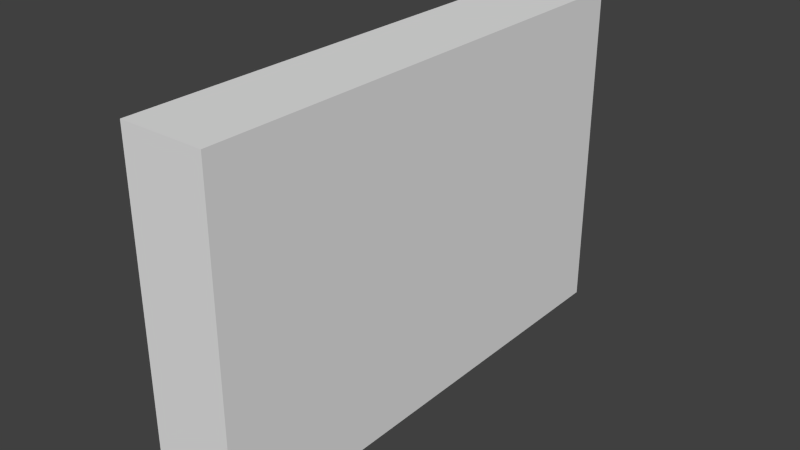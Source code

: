 # Source: 1x3x4_Wall.blend  (saved by Blender 2.73.0; exported with 4.5.12 LTS)
import bpy
from mathutils import Matrix  # noqa: F401  (used for matrix-valued properties, if any)

bpy.ops.wm.read_factory_settings(use_empty=True)
scene = bpy.context.scene
scene.name = 'Scene'

# ---- collections
col_collection_1 = bpy.data.collections.new('Collection 1'); scene.collection.children.link(col_collection_1)

# ---- materials (node trees are filled in below, after node groups)
mat_material = bpy.data.materials.new('Material')
mat_material.alpha_threshold = 0.0
mat_material.use_transparent_shadow = False
mat_material.roughness = 0.5
mat_material.line_color = (0.0, 0.0, 0.0, 1.0)

# ---- material node trees

# ---- world
world_world = bpy.data.worlds.new('World'); scene.world = world_world
world_world.color = (0.05088, 0.05088, 0.05088)
world_world.use_sun_shadow = False
world_world.sun_shadow_jitter_overblur = 0.0
world_world.cycles.sampling_method = 'MANUAL'
world_world.cycles.sample_map_resolution = 256

# ---- meshes
me_cube = bpy.data.meshes.new('Cube')
me_cube.from_pydata([(1.0, 3.0, 0.0), (1.0, -3.0, 0.0), (-1.192e-07, -3.0, 0.0), (3.576e-07, 3.0, 0.0), (1.0, 3.0, 4.0), (1.0, -3.0, 4.0), (-3.576e-07, -3.0, 4.0), (5.96e-08, 3.0, 4.0)], [], [(0, 1, 2, 3), (4, 7, 6, 5), (0, 4, 5, 1), (1, 5, 6, 2), (2, 6, 7, 3), (4, 0, 3, 7)])
_uv = me_cube.uv_layers.new(name='UVMap')
_uv.uv.foreach_set('vector', [0.3, 0.5, 0.3, 0.2, 0.35, 0.2, 0.35, 0.5, 0.3, 0.7, 0.35, 0.7, 0.35, 0.9999, 0.3, 0.9999, 0.3, 0.5, 0.3, 0.7, 8.061e-05, 0.7, 8.08e-05, 0.5, 0.3, 0.2, 0.3, 8.061e-05, 0.35, 8.061e-05, 0.35, 0.2, 0.65, 0.5, 0.65, 0.7, 0.35, 0.7, 0.35, 0.5, 0.3, 0.7, 0.3, 0.5, 0.35, 0.5, 0.35, 0.7])
me_cube.materials.append(mat_material)
me_cube.use_remesh_preserve_volume = False
me_cube.use_remesh_preserve_attributes = False
me_cube.use_mirror_vertex_groups = False
me_cube.update()

# ---- objects
ob_cube = bpy.data.objects.new('Cube', me_cube)

# ---- transforms, parenting, visibility, modifiers, constraints
ob_cube.location = (0.0, 0.0, 0.0)
ob_cube.lock_rotations_4d = False
ob_cube.empty_display_type = 'ARROWS'
ob_cube.lineart.crease_threshold = 0.0

# ---- collection membership
col_collection_1.objects.link(ob_cube)

# ---- scene / render settings (as saved in the file)
scene.frame_start = 1; scene.frame_end = 250; scene.frame_set(1)
scene.render.engine = 'BLENDER_EEVEE_NEXT'
scene.render.resolution_percentage = 50
scene.render.dither_intensity = 0.0
scene.cycles.use_denoising = False
scene.cycles.samples = 10
scene.cycles.sampling_pattern = 'TABULATED_SOBOL'
scene.cycles.light_sampling_threshold = 0.0
scene.cycles.use_adaptive_sampling = False
scene.cycles.use_light_tree = False
scene.cycles.blur_glossy = 0.0
scene.cycles.pixel_filter_type = 'GAUSSIAN'
scene.cycles.sample_clamp_indirect = 0.0
scene.view_settings.view_transform = 'Standard'
bpy.context.view_layer.update()

# ---- added for rendering (the .blend has no active camera and no usable light): camera, sun
cam_auto = bpy.data.cameras.new('AutoCamera')
cam_auto.lens = 50.0
cam_auto.sensor_width = 36.0
cam_auto.clip_end = 1000.0
ob_auto_camera = bpy.data.objects.new('AutoCamera', cam_auto)
scene.collection.objects.link(ob_auto_camera)
ob_auto_camera.location = (7.23574, -8.08289, 7.38859)
ob_auto_camera.rotation_euler = (1.09748, -7.21219e-08, 0.694738)
scene.camera = ob_auto_camera
light_auto_sun = bpy.data.lights.new('AutoSun', 'SUN')
light_auto_sun.energy = 3.0
light_auto_sun.angle = 0.0523599
ob_auto_sun = bpy.data.objects.new('AutoSun', light_auto_sun)
scene.collection.objects.link(ob_auto_sun)
ob_auto_sun.rotation_euler = (0.872665, 0.174533, 0.523599)
bpy.context.view_layer.update()
